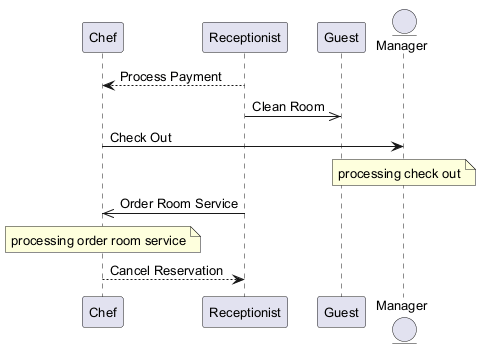

The diagram above was rendered by PlantUML. Its source (embedded in the PNG):
@startuml
skinparam backgroundColor #FFFFFF
skinparam classBackgroundColor #F1F8E9
skinparam classBorderColor #33691E
skinparam defaultFontSize 13
participant "Chef" as C
participant "Receptionist" as R
participant "Guest" as G
entity "Manager" as M
R --> C : Process Payment
R ->> G : Clean Room
C -> M : Check Out
note over M : processing check out
R ->> C : Order Room Service
note over C : processing order room service
C --> R : Cancel Reservation
@enduml